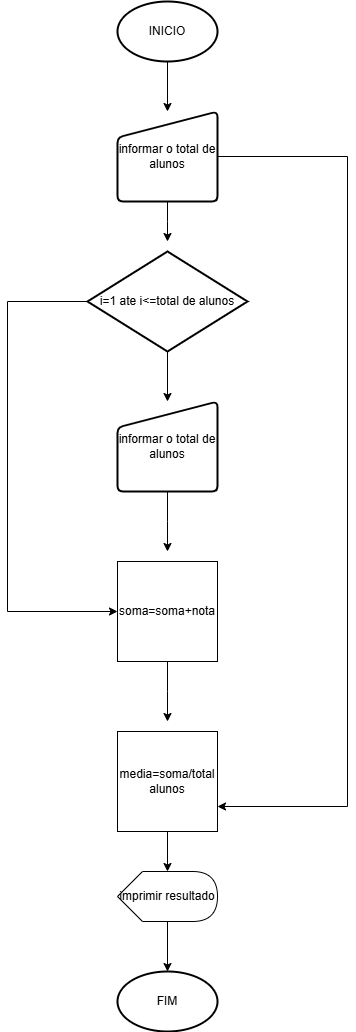

The diagram above was exported from draw.io. Its source (the exported page's mxGraphModel, read from the mxfile embedded in the PNG):
<mxGraphModel dx="1434" dy="780" grid="1" gridSize="10" guides="1" tooltips="1" connect="1" arrows="1" fold="1" page="1" pageScale="1" pageWidth="827" pageHeight="1169" math="0" shadow="0">
  <root>
    <mxCell id="0" />
    <mxCell id="1" parent="0" />
    <mxCell id="vB74SOnHhzUVqLYMmbT1-20" style="edgeStyle=orthogonalEdgeStyle;rounded=0;orthogonalLoop=1;jettySize=auto;html=1;exitX=0.5;exitY=1;exitDx=0;exitDy=0;exitPerimeter=0;entryX=0.5;entryY=0;entryDx=0;entryDy=0;" edge="1" parent="1" source="vB74SOnHhzUVqLYMmbT1-1" target="vB74SOnHhzUVqLYMmbT1-2">
      <mxGeometry relative="1" as="geometry" />
    </mxCell>
    <mxCell id="vB74SOnHhzUVqLYMmbT1-1" value="INICIO" style="strokeWidth=2;html=1;shape=mxgraph.flowchart.start_1;whiteSpace=wrap;" vertex="1" parent="1">
      <mxGeometry x="340" y="50" width="100" height="60" as="geometry" />
    </mxCell>
    <mxCell id="vB74SOnHhzUVqLYMmbT1-21" style="edgeStyle=orthogonalEdgeStyle;rounded=0;orthogonalLoop=1;jettySize=auto;html=1;exitX=0.5;exitY=1;exitDx=0;exitDy=0;" edge="1" parent="1" source="vB74SOnHhzUVqLYMmbT1-2">
      <mxGeometry relative="1" as="geometry">
        <mxPoint x="390" y="290" as="targetPoint" />
      </mxGeometry>
    </mxCell>
    <mxCell id="vB74SOnHhzUVqLYMmbT1-30" style="edgeStyle=orthogonalEdgeStyle;rounded=0;orthogonalLoop=1;jettySize=auto;html=1;exitX=1;exitY=0.5;exitDx=0;exitDy=0;entryX=1;entryY=0.75;entryDx=0;entryDy=0;" edge="1" parent="1" source="vB74SOnHhzUVqLYMmbT1-2" target="vB74SOnHhzUVqLYMmbT1-7">
      <mxGeometry relative="1" as="geometry">
        <mxPoint x="600" y="840" as="targetPoint" />
        <Array as="points">
          <mxPoint x="570" y="205" />
          <mxPoint x="570" y="855" />
        </Array>
      </mxGeometry>
    </mxCell>
    <mxCell id="vB74SOnHhzUVqLYMmbT1-2" value="informar o total de alunos" style="html=1;strokeWidth=2;shape=manualInput;whiteSpace=wrap;rounded=1;size=26;arcSize=11;" vertex="1" parent="1">
      <mxGeometry x="340" y="160" width="100" height="90" as="geometry" />
    </mxCell>
    <mxCell id="vB74SOnHhzUVqLYMmbT1-22" style="edgeStyle=orthogonalEdgeStyle;rounded=0;orthogonalLoop=1;jettySize=auto;html=1;exitX=0.5;exitY=1;exitDx=0;exitDy=0;exitPerimeter=0;entryX=0.5;entryY=0;entryDx=0;entryDy=0;" edge="1" parent="1" source="vB74SOnHhzUVqLYMmbT1-3" target="vB74SOnHhzUVqLYMmbT1-4">
      <mxGeometry relative="1" as="geometry" />
    </mxCell>
    <mxCell id="vB74SOnHhzUVqLYMmbT1-31" style="edgeStyle=orthogonalEdgeStyle;rounded=0;orthogonalLoop=1;jettySize=auto;html=1;exitX=0;exitY=0.5;exitDx=0;exitDy=0;exitPerimeter=0;entryX=0;entryY=0.5;entryDx=0;entryDy=0;" edge="1" parent="1" source="vB74SOnHhzUVqLYMmbT1-3" target="vB74SOnHhzUVqLYMmbT1-6">
      <mxGeometry relative="1" as="geometry">
        <mxPoint x="150" y="660" as="targetPoint" />
        <Array as="points">
          <mxPoint x="230" y="350" />
          <mxPoint x="230" y="660" />
        </Array>
      </mxGeometry>
    </mxCell>
    <mxCell id="vB74SOnHhzUVqLYMmbT1-3" value="i=1 ate i&amp;lt;=total de alunos" style="strokeWidth=2;html=1;shape=mxgraph.flowchart.decision;whiteSpace=wrap;" vertex="1" parent="1">
      <mxGeometry x="310" y="300" width="160" height="100" as="geometry" />
    </mxCell>
    <mxCell id="vB74SOnHhzUVqLYMmbT1-23" style="edgeStyle=orthogonalEdgeStyle;rounded=0;orthogonalLoop=1;jettySize=auto;html=1;exitX=0.5;exitY=1;exitDx=0;exitDy=0;" edge="1" parent="1" source="vB74SOnHhzUVqLYMmbT1-4">
      <mxGeometry relative="1" as="geometry">
        <mxPoint x="390" y="600" as="targetPoint" />
      </mxGeometry>
    </mxCell>
    <mxCell id="vB74SOnHhzUVqLYMmbT1-4" value="informar o total de alunos" style="html=1;strokeWidth=2;shape=manualInput;whiteSpace=wrap;rounded=1;size=26;arcSize=11;" vertex="1" parent="1">
      <mxGeometry x="340" y="450" width="100" height="90" as="geometry" />
    </mxCell>
    <mxCell id="vB74SOnHhzUVqLYMmbT1-24" style="edgeStyle=orthogonalEdgeStyle;rounded=0;orthogonalLoop=1;jettySize=auto;html=1;exitX=0.5;exitY=1;exitDx=0;exitDy=0;" edge="1" parent="1" source="vB74SOnHhzUVqLYMmbT1-6">
      <mxGeometry relative="1" as="geometry">
        <mxPoint x="390" y="770" as="targetPoint" />
      </mxGeometry>
    </mxCell>
    <mxCell id="vB74SOnHhzUVqLYMmbT1-6" value="soma=soma+nota" style="whiteSpace=wrap;html=1;aspect=fixed;" vertex="1" parent="1">
      <mxGeometry x="340" y="610" width="100" height="100" as="geometry" />
    </mxCell>
    <mxCell id="vB74SOnHhzUVqLYMmbT1-7" value="media=soma/total alunos" style="whiteSpace=wrap;html=1;aspect=fixed;" vertex="1" parent="1">
      <mxGeometry x="340" y="780" width="100" height="100" as="geometry" />
    </mxCell>
    <mxCell id="vB74SOnHhzUVqLYMmbT1-8" value="imprimir resultado" style="shape=display;whiteSpace=wrap;html=1;" vertex="1" parent="1">
      <mxGeometry x="340" y="920" width="100" height="50" as="geometry" />
    </mxCell>
    <mxCell id="vB74SOnHhzUVqLYMmbT1-19" value="FIM" style="strokeWidth=2;html=1;shape=mxgraph.flowchart.start_1;whiteSpace=wrap;" vertex="1" parent="1">
      <mxGeometry x="340" y="1020" width="100" height="60" as="geometry" />
    </mxCell>
    <mxCell id="vB74SOnHhzUVqLYMmbT1-25" style="edgeStyle=orthogonalEdgeStyle;rounded=0;orthogonalLoop=1;jettySize=auto;html=1;exitX=0.5;exitY=1;exitDx=0;exitDy=0;entryX=0;entryY=0;entryDx=50;entryDy=0;entryPerimeter=0;" edge="1" parent="1" source="vB74SOnHhzUVqLYMmbT1-7" target="vB74SOnHhzUVqLYMmbT1-8">
      <mxGeometry relative="1" as="geometry" />
    </mxCell>
    <mxCell id="vB74SOnHhzUVqLYMmbT1-26" style="edgeStyle=orthogonalEdgeStyle;rounded=0;orthogonalLoop=1;jettySize=auto;html=1;exitX=0;exitY=0;exitDx=50;exitDy=50;exitPerimeter=0;entryX=0.5;entryY=0;entryDx=0;entryDy=0;entryPerimeter=0;" edge="1" parent="1" source="vB74SOnHhzUVqLYMmbT1-8" target="vB74SOnHhzUVqLYMmbT1-19">
      <mxGeometry relative="1" as="geometry" />
    </mxCell>
  </root>
</mxGraphModel>